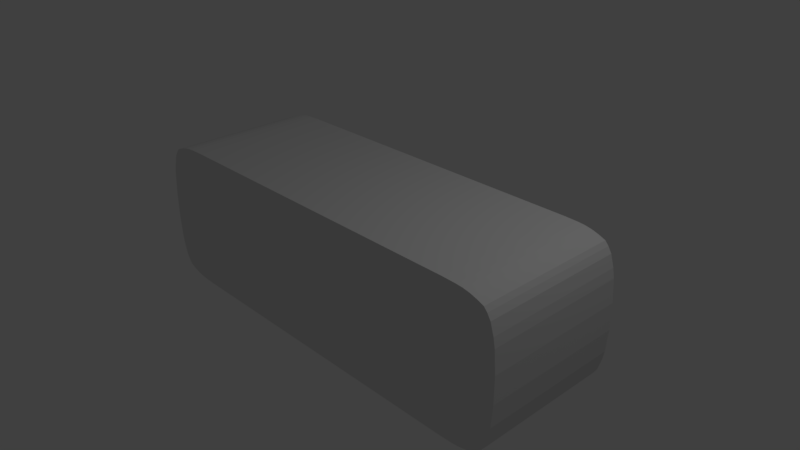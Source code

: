 # Source: ButtonBG.blend  (saved by Blender 2.79.0; exported with 4.5.12 LTS)
import bpy
from mathutils import Matrix  # noqa: F401  (used for matrix-valued properties, if any)

bpy.ops.wm.read_factory_settings(use_empty=True)
scene = bpy.context.scene
scene.name = 'Scene'

# ---- collections
col_collection_1 = bpy.data.collections.new('Collection 1'); scene.collection.children.link(col_collection_1)

# ---- materials (node trees are filled in below, after node groups)
mat_material = bpy.data.materials.new('Material')
mat_material.alpha_threshold = 0.0
mat_material.use_transparent_shadow = False
mat_material.roughness = 0.5
mat_material.line_color = (0.0, 0.0, 0.0, 1.0)

# ---- material node trees

# ---- world
world_world = bpy.data.worlds.new('World'); scene.world = world_world
world_world.color = (0.05088, 0.05088, 0.05088)
world_world.use_sun_shadow = False
world_world.sun_shadow_jitter_overblur = 0.0
world_world.cycles.sampling_method = 'MANUAL'

# ---- cameras
cam_camera = bpy.data.cameras.new('Camera')
cam_camera.clip_end = 100.0
cam_camera.lens = 35.0
cam_camera.sensor_width = 32.0
cam_camera.sensor_height = 18.0
cam_camera.ortho_scale = 7.314
cam_camera.dof.focus_distance = 0.0
cam_camera.dof.aperture_fstop = 128.0

# ---- lights
light_lamp = bpy.data.lights.new('Lamp', 'POINT')
light_lamp.transmission_factor = 0.0
light_lamp.cutoff_distance = 30.0
light_lamp.energy = 100.0
light_lamp.shadow_buffer_clip_start = 1.001
light_lamp.shadow_soft_size = 0.1
light_lamp.shadow_maximum_resolution = 0.006
light_lamp.use_absolute_resolution = True

# ---- meshes
me_cube = bpy.data.meshes.new('Cube')
me_cube.from_pydata([(1.0, 1.0, -0.1805), (1.0, -1.0, -0.1805), (1.0, 1.0, 0.1805), (1.0, -1.0, 0.1805), (1.788e-07, 1.0, -1.0), (0.0, -1.0, -1.0), (2.384e-07, 1.0, 1.0), (-5.364e-07, -1.0, 1.0), (0.5, 1.0, -1.0), (0.5, -1.0, -1.0), (0.5, 1.0, 1.0), (0.5, -1.0, 1.0), (0.75, 1.0, -1.0), (0.75, -1.0, -1.0), (0.75, 1.0, 1.0), (0.75, -1.0, 1.0), (0.875, 1.0, -0.9691), (0.875, -1.0, -0.9691), (0.875, 1.0, 0.9691), (0.875, -1.0, 0.9691), (0.9375, 1.0, -0.9025), (0.9375, -1.0, -0.9025), (0.9375, 1.0, 0.9025), (0.9375, -1.0, 0.9025), (0.9688, 1.0, -0.7716), (0.9688, -1.0, -0.7716), (0.9688, 1.0, 0.7716), (0.9687, -1.0, 0.7716), (0.9844, 1.0, -0.6137), (0.9844, -1.0, -0.6137), (0.9844, 1.0, 0.6137), (0.9844, -1.0, 0.6137), (0.9922, 1.0, -0.4874), (0.9922, -1.0, -0.4874), (0.9922, 1.0, 0.4874), (0.9922, -1.0, 0.4874), (0.9531, 1.0, -0.8488), (0.9531, -1.0, -0.8488), (0.9531, 1.0, 0.8488), (0.9531, -1.0, 0.8488), (0.8125, 1.0, -0.9946), (0.8125, -1.0, -0.9946), (0.8125, 1.0, 0.9946), (0.8125, -1.0, 0.9946), (0.9062, 1.0, -0.9403), (0.9062, -1.0, -0.9403), (0.9063, 1.0, 0.9403), (0.9062, -1.0, 0.9403), (0.8438, 1.0, -0.9868), (0.8438, -1.0, -0.9868), (0.8438, 1.0, 0.9868), (0.8437, -1.0, 0.9868)], [], [(0, 2, 3, 1), (10, 8, 4, 6), (9, 11, 7, 5), (10, 6, 7, 11), (8, 9, 5, 4), (12, 13, 9, 8), (14, 10, 11, 15), (13, 15, 11, 9), (14, 12, 8, 10), (42, 40, 12, 14), (41, 43, 15, 13), (42, 14, 15, 43), (40, 41, 13, 12), (44, 45, 17, 16), (46, 18, 19, 47), (45, 47, 19, 17), (46, 44, 16, 18), (38, 36, 20, 22), (37, 39, 23, 21), (38, 22, 23, 39), (36, 37, 21, 20), (28, 29, 25, 24), (30, 26, 27, 31), (29, 31, 27, 25), (30, 28, 24, 26), (34, 32, 28, 30), (33, 35, 31, 29), (34, 30, 31, 35), (32, 33, 29, 28), (0, 1, 33, 32), (2, 34, 35, 3), (1, 3, 35, 33), (2, 0, 32, 34), (24, 25, 37, 36), (26, 38, 39, 27), (25, 27, 39, 37), (26, 24, 36, 38), (48, 49, 41, 40), (50, 42, 43, 51), (49, 51, 43, 41), (50, 48, 40, 42), (22, 20, 44, 46), (21, 23, 47, 45), (22, 46, 47, 23), (20, 21, 45, 44), (18, 16, 48, 50), (17, 19, 51, 49), (18, 50, 51, 19), (16, 17, 49, 48)])
me_cube.materials.append(mat_material)
me_cube.use_remesh_preserve_volume = False
me_cube.use_remesh_preserve_attributes = False
me_cube.use_mirror_vertex_groups = False
me_cube.update()

# ---- objects
ob_buttonbg = bpy.data.objects.new('_ButtonBG', me_cube)
ob_lamp = bpy.data.objects.new('Lamp', light_lamp)
ob_camera = bpy.data.objects.new('Camera', cam_camera)

# ---- transforms, parenting, visibility, modifiers, constraints
ob_buttonbg.location = (0.0, 0.0, 0.0)
ob_buttonbg.scale = (3.0, 1.0, 1.0)
ob_buttonbg.lock_rotations_4d = False
ob_buttonbg.empty_display_type = 'ARROWS'
ob_buttonbg.lineart.crease_threshold = 0.0
_m = ob_buttonbg.modifiers.new('Mirror', 'MIRROR')
ob_lamp.location = (4.076, 1.005, 5.904)
ob_lamp.rotation_euler = (0.6503, 0.05522, 1.866)
ob_lamp.lock_rotations_4d = False
ob_lamp.empty_display_type = 'ARROWS'
ob_lamp.color = (0.0, 0.0, 0.0, 0.0)
ob_lamp.lineart.crease_threshold = 0.0
ob_camera.location = (7.481, -6.508, 5.344)
ob_camera.rotation_euler = (1.109, 0.0, 0.8149)
ob_camera.lock_rotations_4d = False
ob_camera.empty_display_type = 'ARROWS'
ob_camera.color = (0.0, 0.0, 0.0, 0.0)
ob_camera.display_type = 'WIRE'
ob_camera.lineart.crease_threshold = 0.0

# ---- collection membership
col_collection_1.objects.link(ob_buttonbg)
col_collection_1.objects.link(ob_lamp)
col_collection_1.objects.link(ob_camera)

# ---- scene / render settings (as saved in the file)
scene.camera = ob_camera
scene.frame_start = 1; scene.frame_end = 250; scene.frame_set(1)
scene.render.engine = 'BLENDER_EEVEE_NEXT'
scene.render.resolution_percentage = 50
scene.render.dither_intensity = 0.0
scene.cycles.use_denoising = False
scene.cycles.samples = 128
scene.cycles.sampling_pattern = 'TABULATED_SOBOL'
scene.cycles.use_adaptive_sampling = False
scene.cycles.use_light_tree = False
scene.cycles.blur_glossy = 0.0
scene.cycles.sample_clamp_indirect = 0.0
scene.view_settings.view_transform = 'Standard'
bpy.context.view_layer.update()
